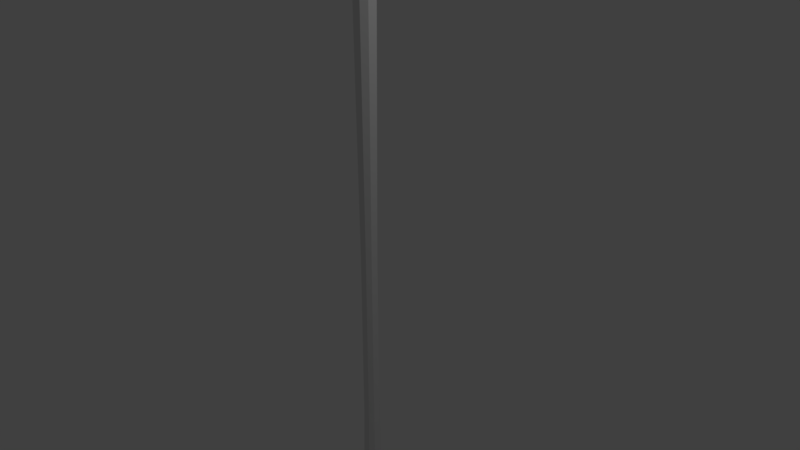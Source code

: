 # Source: TRIDENT.blend  (saved by Blender 2.79.0; exported with 4.5.12 LTS)
import bpy
from mathutils import Matrix  # noqa: F401  (used for matrix-valued properties, if any)

bpy.ops.wm.read_factory_settings(use_empty=True)
scene = bpy.context.scene
scene.name = 'Scene'

# ---- collections
col_collection_1 = bpy.data.collections.new('Collection 1'); scene.collection.children.link(col_collection_1)

# ---- world
world_world = bpy.data.worlds.new('World'); scene.world = world_world
world_world.color = (0.05088, 0.05088, 0.05088)
world_world.use_sun_shadow = False
world_world.sun_shadow_jitter_overblur = 0.0
world_world.cycles.sampling_method = 'MANUAL'

# ---- cameras
cam_camera = bpy.data.cameras.new('Camera')
cam_camera.clip_end = 100.0
cam_camera.lens = 35.0
cam_camera.sensor_width = 32.0
cam_camera.sensor_height = 18.0
cam_camera.ortho_scale = 7.314
cam_camera.dof.focus_distance = 0.0
cam_camera.dof.aperture_fstop = 128.0

# ---- lights
light_lamp = bpy.data.lights.new('Lamp', 'POINT')
light_lamp.transmission_factor = 0.0
light_lamp.cutoff_distance = 30.0
light_lamp.energy = 100.0
light_lamp.shadow_buffer_clip_start = 1.001
light_lamp.shadow_soft_size = 0.1
light_lamp.shadow_maximum_resolution = 0.006
light_lamp.use_absolute_resolution = True

# ---- meshes
me_cube = bpy.data.meshes.new('Cube')
me_cube.from_pydata([(-1.0, -0.4764, -1.0), (-0.4764, -1.0, -1.0), (-1.0, -0.4764, 1.0), (-0.4764, -1.0, 1.0), (-0.4764, 1.0, -1.0), (-1.0, 0.4764, -1.0), (-0.4764, 1.0, 1.0), (-1.0, 0.4764, 1.0), (0.4764, -1.0, -1.0), (1.0, -0.4764, -1.0), (0.4764, -1.0, 1.0), (1.0, -0.4764, 1.0), (1.0, 0.4764, -1.0), (0.4764, 1.0, -1.0), (1.0, 0.4764, 1.0), (0.4764, 1.0, 1.0), (-0.433, 1.0, -1.0), (-1.0, 0.433, -1.0), (-1.0, -0.433, -1.0), (-0.433, -1.0, -1.0), (1.0, 0.433, -1.0), (0.433, 1.0, -1.0), (0.433, -1.0, -1.0), (1.0, -0.433, -1.0), (-0.433, 1.0, -1.0), (-1.0, 0.433, -1.0), (-1.0, -0.433, -1.0), (-0.433, -1.0, -1.0), (1.0, 0.433, -1.0), (0.433, 1.0, -1.0), (0.433, -1.0, -1.0), (1.0, -0.433, -1.0), (-0.433, 1.0, -1.0), (-1.0, 0.433, -1.0), (-1.0, -0.433, -1.0), (-0.433, -1.0, -1.0), (1.0, 0.433, -1.0), (0.433, 1.0, -1.0), (0.433, -1.0, -1.0), (1.0, -0.433, -1.0), (-0.4764, 1.0, -1.0), (-1.0, 0.4764, -1.0), (-1.0, -0.4764, -1.0), (-0.4764, -1.0, -1.0), (1.0, 0.4764, -1.0), (0.4764, 1.0, -1.0), (0.4764, -1.0, -1.0), (1.0, -0.4764, -1.0), (-1.0, 0.4764, -74.72), (-0.4764, 1.0, -74.72), (-0.4764, -1.0, -74.72), (-1.0, -0.4764, -74.72), (0.4764, 1.0, -74.72), (1.0, 0.4764, -74.72), (1.0, -0.4764, -74.72), (0.4764, -1.0, -74.72), (-0.4764, 1.0, -112.3), (-1.0, 0.4764, -112.3), (-1.0, -0.4764, -112.3), (-0.4764, -1.0, -112.3), (0.4764, -1.0, -112.3), (1.0, -0.4764, -112.3), (1.0, 0.4764, -112.3), (0.4764, 1.0, -112.3), (-0.4764, 1.0, -113.2), (-1.0, 0.4764, -113.2), (-1.0, -0.4764, -113.2), (-0.4764, -1.0, -113.2), (0.4764, -1.0, -113.2), (1.0, -0.4764, -113.2), (1.0, 0.4764, -113.2), (0.4764, 1.0, -113.2), (-0.4764, 1.0, -114.0), (-1.0, 0.4764, -114.0), (-1.0, -0.4764, -114.0), (-0.4764, -1.0, -114.0), (0.4764, -1.0, -114.0), (1.0, -0.4764, -114.0), (1.0, 0.4764, -114.0), (0.4764, 1.0, -114.0), (-0.4764, 1.0, -114.9), (-1.0, 0.4764, -114.9), (-1.0, -0.4764, -114.9), (-0.4764, -1.0, -114.9), (0.4764, -1.0, -114.9), (1.0, -0.4764, -114.9), (1.0, 0.4764, -114.9), (0.4764, 1.0, -114.9), (-0.7295, 1.611, -111.0), (-1.611, 0.7295, -111.0), (-1.611, -0.7295, -111.0), (-0.7295, -1.611, -111.0), (0.7295, -1.611, -111.0), (1.611, -0.7295, -111.0), (1.611, 0.7295, -111.0), (0.7295, 1.611, -111.0), (-0.7295, 1.611, -112.3), (-1.611, 0.7295, -112.3), (-1.611, -0.7295, -112.3), (-0.7295, -1.611, -112.3), (0.7295, -1.611, -112.3), (1.611, -0.7295, -112.3), (1.611, 0.7295, -112.3), (0.7295, 1.611, -112.3), (-0.4764, 1.0, -113.2), (-1.0, 0.4764, -113.2), (-1.0, -0.4764, -113.2), (-0.4764, -1.0, -113.2), (0.4764, -1.0, -113.2), (1.0, -0.4764, -113.2), (1.0, 0.4764, -113.2), (0.4764, 1.0, -113.2), (-0.4764, 1.0, -114.0), (-1.0, 0.4764, -114.0), (-1.0, -0.4764, -114.0), (-0.4764, -1.0, -114.0), (0.4764, -1.0, -114.0), (1.0, -0.4764, -114.0), (1.0, 0.4764, -114.0), (0.4764, 1.0, -114.0), (-0.731, 1.615, -113.2), (-1.615, 0.731, -113.2), (-1.615, -0.731, -113.2), (-0.731, -1.615, -113.2), (0.731, -1.615, -113.2), (1.615, -0.731, -113.2), (1.615, 0.731, -113.2), (0.731, 1.615, -113.2), (-0.731, 1.615, -114.0), (-1.615, 0.731, -114.0), (-1.615, -0.731, -114.0), (-0.731, -1.615, -114.0), (0.731, -1.615, -114.0), (1.615, -0.731, -114.0), (1.615, 0.731, -114.0), (0.731, 1.615, -114.0), (-0.4764, 1.0, -11.85), (-1.0, 0.4764, -11.85), (-0.4764, -1.0, -11.85), (-1.0, -0.4764, -11.85), (1.0, -0.4764, -11.85), (0.4764, -1.0, -11.85), (1.0, 0.4764, -11.85), (0.4764, 1.0, -11.85), (-0.4764, 1.0, -50.48), (-1.0, -0.4764, -50.48), (0.4764, -1.0, -50.48), (1.0, 0.4764, -50.48), (-1.0, 0.4764, -50.48), (-0.4764, -1.0, -50.48), (1.0, -0.4764, -50.48), (0.4764, 1.0, -50.48), (-1.0, 0.4764, -9.639), (-0.4764, -1.0, -9.639), (1.0, -0.4764, -9.639), (0.4764, 1.0, -9.639), (-0.4764, 1.0, -9.639), (-1.0, -0.4764, -9.639), (0.4764, -1.0, -9.639), (1.0, 0.4764, -9.639), (-1.0, 0.4764, -7.156), (-0.4764, -1.0, -7.156), (1.0, -0.4764, -7.156), (0.4764, 1.0, -7.156), (-0.4764, 1.0, -7.156), (-1.0, -0.4764, -7.156), (0.4764, -1.0, -7.156), (1.0, 0.4764, -7.156), (-1.0, 0.4764, -4.624), (-0.4764, -1.0, -4.624), (1.0, -0.4764, -4.624), (0.4764, 1.0, -4.624), (-0.4764, 1.0, -4.624), (-1.0, -0.4764, -4.624), (0.4764, -1.0, -4.624), (1.0, 0.4764, -4.624), (-1.0, 0.4764, -2.812), (-0.4764, -1.0, -2.812), (1.0, -0.4764, -2.812), (0.4764, 1.0, -2.812), (-0.4764, 1.0, -2.812), (-1.0, -0.4764, -2.812), (0.4764, -1.0, -2.812), (1.0, 0.4764, -2.812), (-1.32, 0.6091, -14.2), (-1.32, 0.6091, -11.85), (-0.6091, -1.32, -14.2), (-0.6091, -1.32, -11.85), (1.32, -0.6091, -14.2), (1.32, -0.6091, -11.85), (0.6091, 1.32, -14.2), (0.6091, 1.32, -11.85), (1.32, 0.6091, -11.85), (0.6091, -1.32, -11.85), (-1.32, -0.6091, -11.85), (-0.6091, 1.32, -11.85), (-0.6091, 1.32, -14.2), (-1.32, -0.6091, -14.2), (0.6091, -1.32, -14.2), (1.32, 0.6091, -14.2), (-0.6122, 1.328, -7.156), (-0.6122, 1.328, -9.639), (-1.328, -0.6122, -7.156), (-1.328, -0.6122, -9.639), (0.6122, -1.328, -7.156), (0.6122, -1.328, -9.639), (1.328, 0.6122, -7.156), (1.328, 0.6122, -9.639), (-1.328, 0.6122, -9.639), (0.6122, 1.328, -9.639), (1.328, -0.6122, -9.639), (-0.6122, -1.328, -9.639), (-1.328, 0.6122, -7.156), (-0.6122, -1.328, -7.156), (1.328, -0.6122, -7.156), (0.6122, 1.328, -7.156), (1.0, 0.4764, -2.812), (1.0, 0.4764, -4.624), (1.0, -0.4764, -4.624), (1.0, -0.4764, -2.812), (1.0, 0.4764, -2.812), (1.0, 0.4764, -4.624), (1.0, -0.4764, -4.624), (1.0, -0.4764, -2.812), (1.0, 0.4764, -2.812), (1.0, 0.4764, -4.624), (1.0, -0.4764, -4.624), (1.0, -0.4764, -2.812), (-1.126, 2.568, -2.812), (-1.126, 2.568, -4.624), (-2.568, -1.126, -2.812), (-2.568, -1.126, -4.624), (1.126, -2.568, -2.812), (1.126, -2.568, -4.624), (2.2, 1.676, -2.812), (2.2, 1.676, -4.624), (-2.568, 1.126, -4.624), (1.126, 2.568, -4.624), (-1.126, -2.568, -4.624), (2.2, -1.676, -4.624), (-2.568, 1.126, -2.812), (-1.126, -2.568, -2.812), (2.2, -1.676, -2.812), (1.126, 2.568, -2.812), (1.0, 0.4764, -2.812), (1.0, 0.4764, -4.624), (1.0, -0.4764, -4.624), (1.0, -0.4764, -2.812), (1.0, 0.4764, -2.812), (1.0, 0.4764, -4.624), (1.0, -0.4764, -4.624), (1.0, -0.4764, -2.812), (0.4764, -1.0, -1.0), (0.4764, -1.0, 1.0), (-0.4764, -1.0, 1.0), (-0.4764, -1.0, -1.0), (-0.5041, -0.4764, -2.812), (1.193, -0.4764, -2.812), (1.193, -0.4764, -4.624), (-0.5041, -0.4764, -4.624), (-0.5041, 0.4764, -4.624), (1.193, 0.4764, -4.624), (-0.5041, 0.4764, -2.812), (-0.5041, 0.4764, -2.812), (-0.5041, 0.4764, -4.624), (-0.5041, -0.4764, -4.624), (-0.5041, -0.4764, -2.812), (1.193, 0.4764, -2.812), (0.4764, 1.0, -4.624), (-0.4764, 1.0, -4.624), (0.4764, 1.0, -2.812), (-0.4764, 1.0, -2.812), (-1.126, 2.568, -2.812), (-1.126, 2.568, -4.624), (1.126, 2.568, -4.624), (1.126, 2.568, -2.812), (-0.4764, -1.0, 0.025), (-1.0, -0.4764, 0.025), (-0.4764, 1.0, 0.025), (-1.0, 0.4764, 0.025), (1.0, 0.4764, 0.025), (0.4764, 1.0, 0.025), (0.4764, -1.0, 0.025), (1.0, -0.4764, 0.025), (-0.4764, -1.0, 0.025), (0.4764, -1.0, 0.025), (0.4764, 10.16, 0.025), (0.4764, 11.0, 1.0), (-0.4764, 11.0, 1.0), (-0.4764, 10.16, 0.025), (-0.4764, -10.16, 0.025), (-0.4764, -11.0, 1.0), (0.4764, -11.0, 1.0), (0.4764, -10.16, 0.025), (-0.4764, -9.72, 0.025), (-0.4764, -9.72, 1.0), (0.4764, -9.72, 0.025), (0.4764, -9.72, 1.0), (0.4764, 9.716, 0.025), (0.4764, 9.716, 1.0), (-0.4764, 9.716, 1.0), (-0.4764, 9.716, 0.025), (-0.4764, -1.0, 1.0), (-1.0, -0.4764, 1.0), (-1.0, 0.4764, 1.0), (-0.4764, 1.0, 1.0), (0.4764, 1.0, 1.0), (1.0, 0.4764, 1.0), (1.0, -0.4764, 1.0), (0.4764, -1.0, 1.0), (0.4764, 11.0, 1.0), (-0.4764, 11.0, 1.0), (-0.4764, 9.716, 1.0), (0.4764, -11.0, 1.0), (-0.4764, -11.0, 1.0), (-0.4764, -9.72, 1.0), (0.4764, -9.72, 1.0), (0.4764, 9.716, 1.0), (-0.4764, -1.0, 1.94), (-1.0, -0.4764, 3.202), (-1.0, 0.4764, 3.202), (-0.4764, 1.0, 5.141), (0.4764, 1.0, 3.638), (1.0, 0.4764, 5.141), (1.0, -0.4764, 6.409), (0.4764, -1.0, 5.141), (0.4764, 11.0, 5.141), (-0.4764, 11.0, 2.91), (-0.4764, 9.716, 1.653), (0.4764, -11.0, 5.141), (-0.4764, -11.0, 5.141), (-0.4764, -9.72, 3.675), (0.4764, -9.72, 5.141), (0.4764, 9.716, 5.141), (-0.4764, -1.0, 18.24), (-1.0, -0.4764, 19.5), (-1.0, 0.4764, 19.5), (-0.4764, 1.0, 21.44), (0.4764, 1.0, 19.94), (1.0, 0.4764, 21.44), (1.0, -0.4764, 22.71), (0.4764, -1.0, 21.44), (0.4764, 11.0, 21.44), (-0.4764, 11.0, 19.21), (-0.4764, 9.716, 23.14), (0.4764, -11.0, 21.44), (-0.4764, -11.0, 21.44), (-0.4764, -9.72, 24.94), (0.4764, -9.72, 26.41), (0.4764, 9.716, 26.63)], [], [(282, 10, 253, 285), (4, 13, 21, 16), (18, 17, 25, 26), (8, 1, 19, 22), (6, 7, 304, 305), (299, 298, 286, 287), (26, 25, 33, 34), (12, 9, 23, 20), (277, 2, 7, 279), (280, 14, 11, 283), (28, 31, 39, 36), (16, 21, 29, 24), (20, 23, 31, 28), (22, 19, 27, 30), (145, 148, 48, 51), (30, 27, 35, 38), (34, 33, 41, 42), (24, 29, 37, 32), (144, 151, 52, 49), (32, 37, 45, 40), (36, 39, 47, 44), (38, 35, 43, 46), (147, 150, 54, 53), (146, 149, 50, 55), (62, 63, 103, 102), (276, 3, 2, 277), (278, 4, 5, 279), (280, 12, 13, 281), (282, 8, 9, 283), (0, 18, 19, 1), (23, 9, 8, 22), (12, 20, 21, 13), (17, 5, 4, 16), (22, 30, 31, 23), (29, 21, 20, 28), (16, 24, 25, 17), (27, 19, 18, 26), (26, 34, 35, 27), (39, 31, 30, 38), (28, 36, 37, 29), (33, 25, 24, 32), (38, 46, 47, 39), (45, 37, 36, 44), (32, 40, 41, 33), (43, 35, 34, 42), (144, 49, 48, 148), (177, 43, 42, 181), (178, 47, 46, 182), (147, 53, 52, 151), (0, 5, 17, 18), (63, 62, 70, 71), (54, 55, 92, 93), (60, 61, 101, 100), (58, 59, 99, 98), (56, 57, 97, 96), (50, 51, 90, 91), (52, 53, 94, 95), (61, 62, 102, 101), (72, 73, 113, 112), (59, 58, 66, 67), (60, 59, 67, 68), (58, 57, 65, 66), (61, 60, 68, 69), (57, 56, 64, 65), (62, 61, 69, 70), (56, 63, 71, 64), (74, 73, 81, 82), (67, 66, 106, 107), (77, 78, 118, 117), (65, 64, 104, 105), (75, 76, 116, 115), (70, 69, 109, 110), (79, 72, 112, 119), (68, 67, 107, 108), (81, 80, 87, 86, 85, 84, 83, 82), (77, 76, 84, 85), (73, 72, 80, 81), (78, 77, 85, 86), (72, 79, 87, 80), (79, 78, 86, 87), (75, 74, 82, 83), (76, 75, 83, 84), (92, 91, 99, 100), (90, 89, 97, 98), (91, 90, 98, 99), (89, 88, 96, 97), (95, 94, 102, 103), (94, 93, 101, 102), (93, 92, 100, 101), (88, 95, 103, 96), (51, 48, 89, 90), (57, 58, 98, 97), (49, 52, 95, 88), (63, 56, 96, 103), (48, 49, 88, 89), (55, 50, 91, 92), (59, 60, 100, 99), (53, 54, 93, 94), (116, 117, 133, 132), (109, 108, 124, 125), (114, 115, 131, 130), (107, 106, 122, 123), (112, 113, 129, 128), (117, 118, 134, 133), (105, 104, 120, 121), (110, 109, 125, 126), (69, 68, 108, 109), (74, 75, 115, 114), (71, 70, 110, 111), (76, 77, 117, 116), (66, 65, 105, 106), (78, 79, 119, 118), (64, 71, 111, 104), (73, 74, 114, 113), (126, 125, 133, 134), (120, 127, 135, 128), (127, 126, 134, 135), (123, 122, 130, 131), (124, 123, 131, 132), (122, 121, 129, 130), (125, 124, 132, 133), (121, 120, 128, 129), (111, 110, 126, 127), (118, 119, 135, 134), (106, 105, 121, 122), (113, 114, 130, 129), (104, 111, 127, 120), (119, 112, 128, 135), (108, 107, 123, 124), (115, 116, 132, 131), (159, 142, 143, 155), (149, 146, 198, 186), (142, 140, 189, 192), (156, 136, 137, 152), (158, 153, 138, 141), (159, 154, 140, 142), (156, 155, 143, 136), (157, 152, 137, 139), (50, 149, 145, 51), (54, 150, 146, 55), (144, 148, 184, 196), (141, 138, 187, 193), (147, 151, 190, 199), (137, 136, 195, 185), (146, 150, 188, 198), (138, 139, 194, 187), (160, 164, 200, 212), (154, 159, 207, 210), (163, 167, 206, 215), (155, 156, 201, 209), (161, 165, 202, 213), (152, 157, 203, 208), (140, 154, 158, 141), (138, 153, 157, 139), (175, 167, 163, 171), (172, 164, 160, 168), (174, 169, 161, 166), (175, 170, 162, 167), (172, 171, 163, 164), (173, 168, 160, 165), (162, 166, 204, 214), (157, 153, 211, 203), (220, 224, 248), (219, 178, 242, 247), (170, 175, 217, 218), (243, 237, 274, 275), (248, 224, 262, 267, 263), (183, 216, 244, 234), (162, 170, 174, 166), (161, 169, 173, 165), (44, 183, 179, 45), (40, 180, 176, 41), (46, 43, 177, 182), (44, 47, 178, 183), (40, 45, 179, 180), (42, 41, 176, 181), (168, 173, 231, 236), (250, 226, 259, 258, 265), (188, 189, 193, 198), (186, 187, 194, 197), (192, 199, 190, 191), (195, 196, 184, 185), (193, 187, 186, 198), (192, 189, 188, 199), (195, 191, 190, 196), (194, 185, 184, 197), (136, 143, 191, 195), (150, 147, 199, 188), (139, 137, 185, 194), (151, 144, 196, 190), (143, 142, 192, 191), (148, 145, 197, 184), (140, 141, 193, 189), (145, 149, 186, 197), (202, 212, 208, 203), (200, 215, 209, 201), (206, 214, 210, 207), (204, 213, 211, 205), (200, 201, 208, 212), (206, 207, 209, 215), (210, 214, 204, 205), (211, 213, 202, 203), (153, 158, 205, 211), (166, 161, 213, 204), (156, 152, 208, 201), (167, 162, 214, 206), (159, 155, 209, 207), (164, 163, 215, 200), (158, 154, 210, 205), (165, 160, 212, 202), (170, 218, 246, 239), (217, 175, 235, 245), (225, 249, 264, 261, 260), (183, 178, 219, 216), (220, 223, 227, 224), (177, 181, 230, 241), (216, 219, 223, 220), (218, 217, 221, 222), (221, 217, 245, 249), (222, 221, 225, 226), (178, 182, 232, 242), (216, 220, 248, 244), (230, 240, 236, 231), (172, 229, 273, 269), (232, 241, 238, 233), (228, 229, 236, 240), (234, 235, 237, 243), (239, 242, 232, 233), (238, 241, 230, 231), (247, 246, 250, 251), (235, 234, 244, 245), (242, 239, 246, 247), (245, 244, 248, 249), (276, 1, 255, 284), (249, 248, 263, 264), (179, 183, 234, 243), (225, 221, 249), (169, 174, 233, 238), (176, 180, 228, 240), (222, 226, 250), (172, 168, 236, 229), (182, 177, 241, 232), (175, 171, 237, 235), (174, 170, 239, 233), (218, 222, 250, 246), (180, 179, 270, 271), (173, 169, 238, 231), (223, 219, 247, 251), (181, 176, 240, 230), (262, 256, 257, 267), (259, 260, 261, 258), (267, 257, 258, 261), (266, 265, 258, 257), (264, 263, 267, 261), (224, 227, 256, 262), (251, 250, 265, 266), (295, 294, 290, 291), (1, 8, 252, 255), (227, 257, 256), (226, 225, 260, 259), (10, 3, 254, 253), (171, 172, 269, 268), (179, 243, 275, 270), (237, 171, 268, 274), (229, 228, 272, 273), (228, 180, 271, 272), (268, 269, 273, 272, 271, 270, 275, 274), (251, 266, 257, 227, 223), (252, 285, 284, 255), (3, 276, 284, 254), (10, 282, 283, 11), (14, 280, 281, 15), (6, 278, 279, 7), (1, 276, 277, 0), (12, 280, 283, 9), (0, 277, 279, 5), (4, 278, 281, 13), (8, 282, 285, 252), (289, 288, 287, 286), (301, 300, 288, 289), (298, 301, 289, 286), (292, 297, 316, 313), (293, 292, 291, 290), (294, 296, 293, 290), (299, 287, 310, 317), (296, 297, 292, 293), (285, 253, 297, 296), (253, 254, 295, 297), (284, 285, 296, 294), (254, 284, 294, 295), (6, 15, 299, 300), (281, 278, 301, 298), (278, 6, 300, 301), (15, 281, 298, 299), (305, 304, 320, 321), (310, 311, 327, 326), (312, 317, 333, 328), (7, 2, 303, 304), (10, 11, 308, 309), (300, 299, 317, 312), (288, 300, 312, 311), (297, 295, 315, 316), (3, 10, 309, 302), (287, 288, 311, 310), (14, 15, 306, 307), (11, 14, 307, 308), (291, 292, 313, 314), (15, 6, 305, 306), (295, 291, 314, 315), (2, 3, 302, 303), (333, 326, 342, 349), (324, 323, 339, 340), (332, 331, 347, 348), (311, 312, 328, 327), (307, 306, 322, 323), (314, 313, 329, 330), (309, 308, 324, 325), (315, 314, 330, 331), (304, 303, 319, 320), (313, 316, 332, 329), (302, 309, 325, 318), (316, 315, 331, 332), (308, 307, 323, 324), (317, 310, 326, 333), (306, 305, 321, 322), (303, 302, 318, 319), (339, 338, 337, 336, 335, 334, 341, 340), (344, 349, 342, 343), (348, 347, 346, 345), (322, 321, 337, 338), (319, 318, 334, 335), (328, 333, 349, 344), (326, 327, 343, 342), (321, 320, 336, 337), (327, 328, 344, 343), (323, 322, 338, 339), (330, 329, 345, 346), (325, 324, 340, 341), (331, 330, 346, 347), (320, 319, 335, 336), (329, 332, 348, 345), (318, 325, 341, 334)])
me_cube.use_remesh_preserve_volume = False
me_cube.use_remesh_preserve_attributes = False
me_cube.use_mirror_vertex_groups = False
me_cube.update()
me_cylinder = bpy.data.meshes.new('Cylinder')
me_cylinder.from_pydata([], [], [])
me_cylinder.use_remesh_preserve_volume = False
me_cylinder.use_remesh_preserve_attributes = False
me_cylinder.use_mirror_vertex_groups = False
me_cylinder.update()

# ---- objects
ob_cube = bpy.data.objects.new('Cube', me_cube)
ob_cylinder = bpy.data.objects.new('Cylinder', me_cylinder)
ob_lamp = bpy.data.objects.new('Lamp', light_lamp)
ob_camera = bpy.data.objects.new('Camera', cam_camera)

# ---- transforms, parenting, visibility, modifiers, constraints
ob_cube.location = (0.0, 0.0, 4.989)
ob_cube.scale = (0.1, 0.1, 0.1)
ob_cube.lineart.crease_threshold = 0.0
ob_cylinder.location = (0.0, 0.0, 0.0)
ob_cylinder.scale = (0.09271, 0.09942, 4.884)
ob_cylinder.lineart.crease_threshold = 0.0
ob_lamp.location = (4.076, 1.005, 5.904)
ob_lamp.rotation_euler = (0.6503, 0.05522, 1.866)
ob_lamp.lock_rotations_4d = False
ob_lamp.empty_display_type = 'ARROWS'
ob_lamp.color = (0.0, 0.0, 0.0, 0.0)
ob_lamp.lineart.crease_threshold = 0.0
ob_camera.location = (7.481, -6.508, 5.344)
ob_camera.rotation_euler = (1.109, 0.0, 0.8149)
ob_camera.lock_rotations_4d = False
ob_camera.empty_display_type = 'ARROWS'
ob_camera.color = (0.0, 0.0, 0.0, 0.0)
ob_camera.display_type = 'WIRE'
ob_camera.lineart.crease_threshold = 0.0

# ---- collection membership
col_collection_1.objects.link(ob_cube)
col_collection_1.objects.link(ob_cylinder)
col_collection_1.objects.link(ob_lamp)
col_collection_1.objects.link(ob_camera)

# ---- scene / render settings (as saved in the file)
scene.camera = ob_camera
scene.frame_start = 1; scene.frame_end = 250; scene.frame_set(1)
scene.render.engine = 'BLENDER_EEVEE_NEXT'
scene.render.resolution_percentage = 50
scene.render.dither_intensity = 0.0
scene.cycles.use_denoising = False
scene.cycles.samples = 128
scene.cycles.sampling_pattern = 'TABULATED_SOBOL'
scene.cycles.use_adaptive_sampling = False
scene.cycles.use_light_tree = False
scene.cycles.blur_glossy = 0.0
scene.cycles.sample_clamp_indirect = 0.0
scene.view_settings.view_transform = 'Standard'
bpy.context.view_layer.update()
